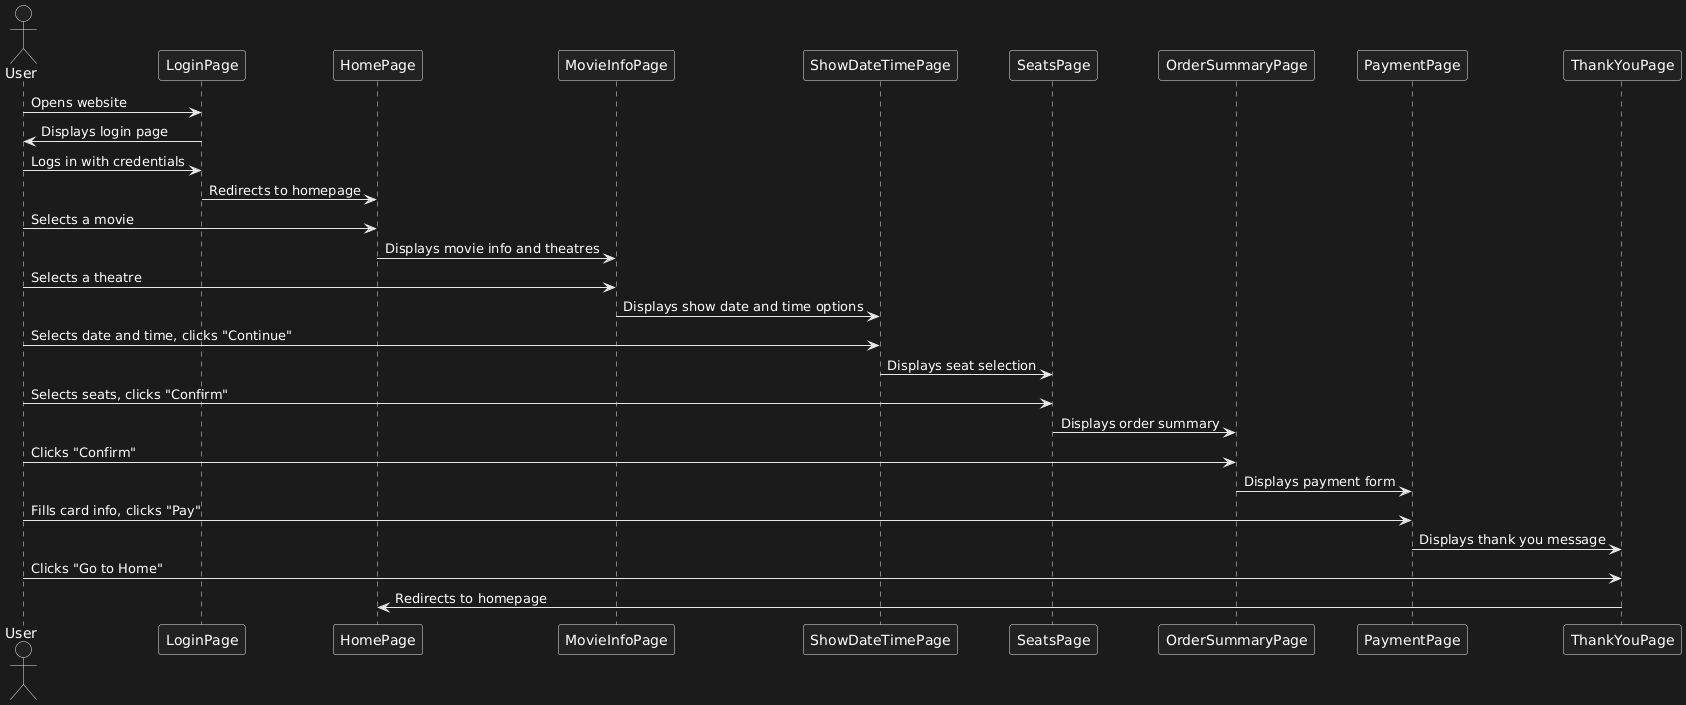

The diagram above was rendered by PlantUML. Its source (embedded in the PNG):
@startuml
actor User
participant "LoginPage" as Login
participant "HomePage" as Home
participant "MovieInfoPage" as MovieInfo
participant "ShowDateTimePage" as ShowDateTime
participant "SeatsPage" as Seats
participant "OrderSummaryPage" as OrderSummary
participant "PaymentPage" as Payment
participant "ThankYouPage" as ThankYou

User -> Login: Opens website
Login -> User: Displays login page
User -> Login: Logs in with credentials
Login -> Home: Redirects to homepage

User -> Home: Selects a movie
Home -> MovieInfo: Displays movie info and theatres
User -> MovieInfo: Selects a theatre
MovieInfo -> ShowDateTime: Displays show date and time options
User -> ShowDateTime: Selects date and time, clicks "Continue"
ShowDateTime -> Seats: Displays seat selection
User -> Seats: Selects seats, clicks "Confirm"
Seats -> OrderSummary: Displays order summary
User -> OrderSummary: Clicks "Confirm"
OrderSummary -> Payment: Displays payment form
User -> Payment: Fills card info, clicks "Pay"
Payment -> ThankYou: Displays thank you message
User -> ThankYou: Clicks "Go to Home"
ThankYou -> Home: Redirects to homepage
@enduml